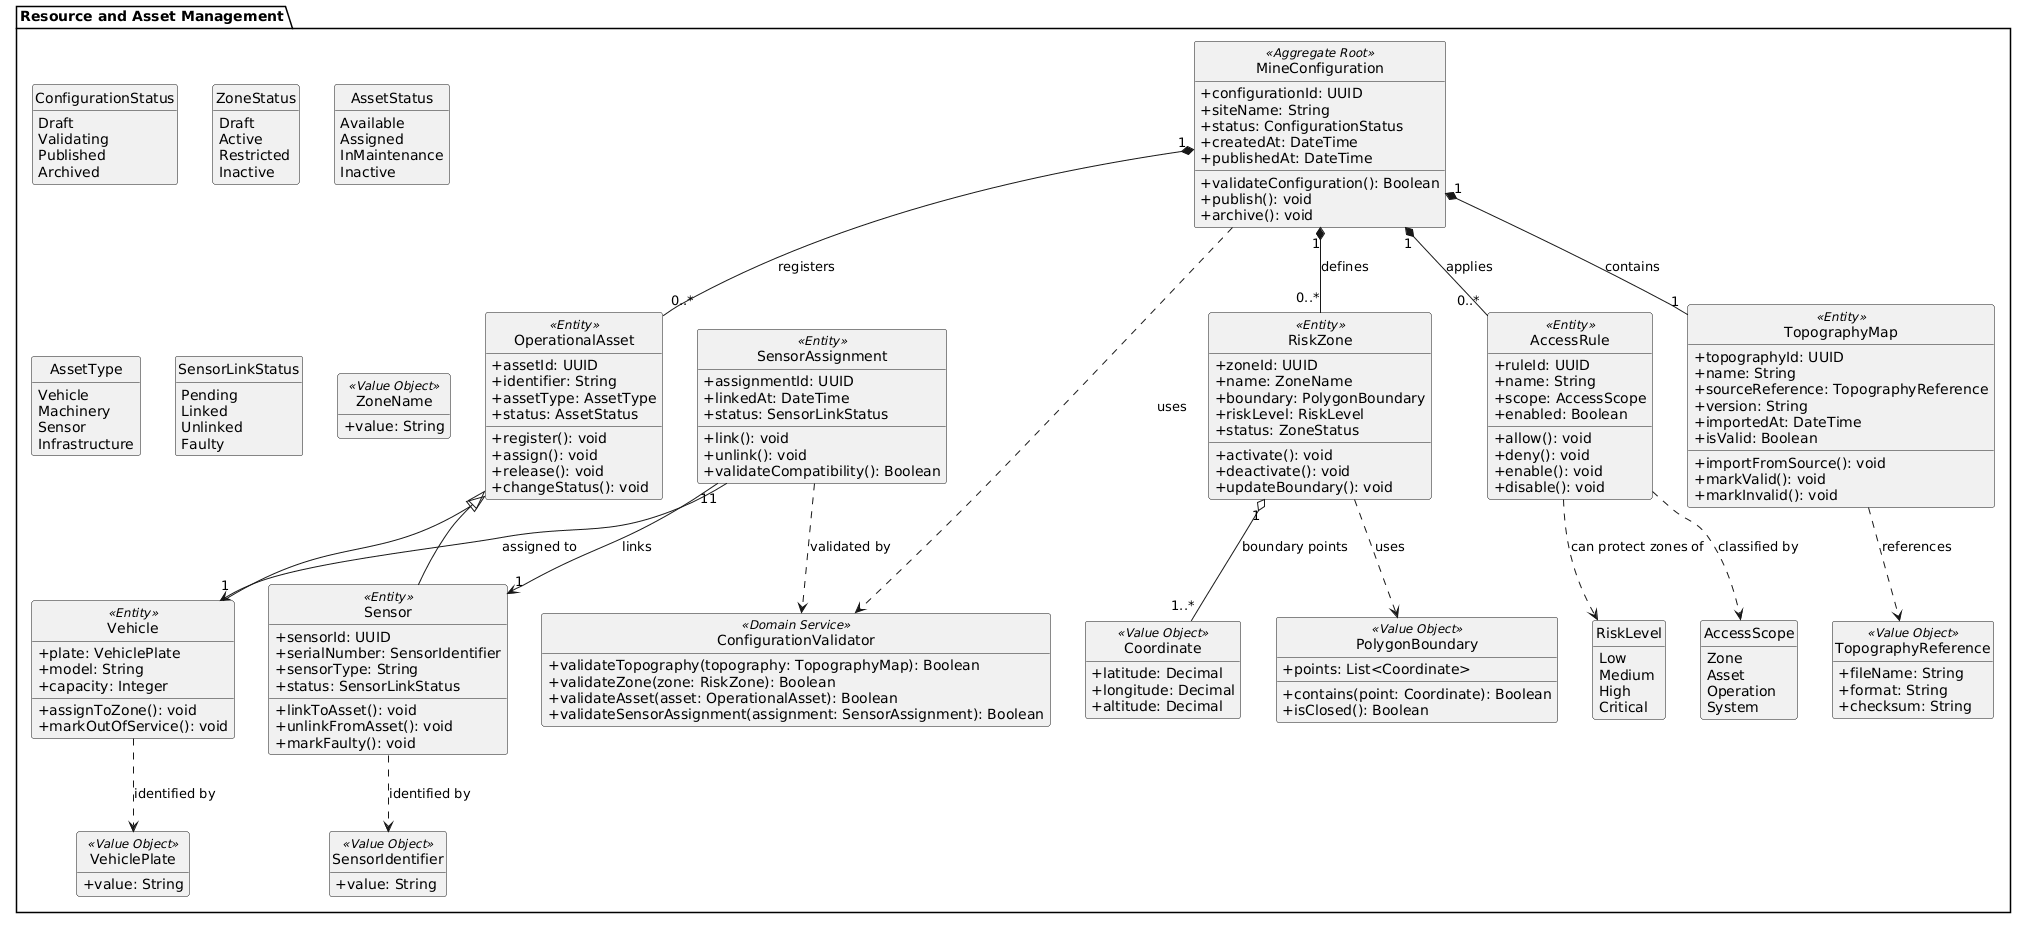

The diagram above was rendered by PlantUML. Its source (embedded in the PNG):
@startuml
skinparam style strictuml
skinparam classAttributeIconSize 0
hide empty members

package "Resource and Asset Management" {

  enum ConfigurationStatus {
    Draft
    Validating
    Published
    Archived
  }

  enum ZoneStatus {
    Draft
    Active
    Restricted
    Inactive
  }

  enum RiskLevel {
    Low
    Medium
    High
    Critical
  }

  enum AssetStatus {
    Available
    Assigned
    InMaintenance
    Inactive
  }

  enum AssetType {
    Vehicle
    Machinery
    Sensor
    Infrastructure
  }

  enum SensorLinkStatus {
    Pending
    Linked
    Unlinked
    Faulty
  }

  class MineConfiguration <<Aggregate Root>> {
    +configurationId: UUID
    +siteName: String
    +status: ConfigurationStatus
    +createdAt: DateTime
    +publishedAt: DateTime
    +validateConfiguration(): Boolean
    +publish(): void
    +archive(): void
  }

  class TopographyMap <<Entity>> {
    +topographyId: UUID
    +name: String
    +sourceReference: TopographyReference
    +version: String
    +importedAt: DateTime
    +isValid: Boolean
    +importFromSource(): void
    +markValid(): void
    +markInvalid(): void
  }

  class RiskZone <<Entity>> {
    +zoneId: UUID
    +name: ZoneName
    +boundary: PolygonBoundary
    +riskLevel: RiskLevel
    +status: ZoneStatus
    +activate(): void
    +deactivate(): void
    +updateBoundary(): void
  }

  class OperationalAsset <<Entity>> {
    +assetId: UUID
    +identifier: String
    +assetType: AssetType
    +status: AssetStatus
    +register(): void
    +assign(): void
    +release(): void
    +changeStatus(): void
  }

  class Vehicle <<Entity>> {
    +plate: VehiclePlate
    +model: String
    +capacity: Integer
    +assignToZone(): void
    +markOutOfService(): void
  }

  class Sensor <<Entity>> {
    +sensorId: UUID
    +serialNumber: SensorIdentifier
    +sensorType: String
    +status: SensorLinkStatus
    +linkToAsset(): void
    +unlinkFromAsset(): void
    +markFaulty(): void
  }

  class SensorAssignment <<Entity>> {
    +assignmentId: UUID
    +linkedAt: DateTime
    +status: SensorLinkStatus
    +link(): void
    +unlink(): void
    +validateCompatibility(): Boolean
  }

  class AccessRule <<Entity>> {
    +ruleId: UUID
    +name: String
    +scope: AccessScope
    +enabled: Boolean
    +allow(): void
    +deny(): void
    +enable(): void
    +disable(): void
  }

  class ConfigurationValidator <<Domain Service>> {
    +validateTopography(topography: TopographyMap): Boolean
    +validateZone(zone: RiskZone): Boolean
    +validateAsset(asset: OperationalAsset): Boolean
    +validateSensorAssignment(assignment: SensorAssignment): Boolean
  }

  class Coordinate <<Value Object>> {
    +latitude: Decimal
    +longitude: Decimal
    +altitude: Decimal
  }

  class PolygonBoundary <<Value Object>> {
    +points: List<Coordinate>
    +contains(point: Coordinate): Boolean
    +isClosed(): Boolean
  }

  class ZoneName <<Value Object>> {
    +value: String
  }

  class TopographyReference <<Value Object>> {
    +fileName: String
    +format: String
    +checksum: String
  }

  class VehiclePlate <<Value Object>> {
    +value: String
  }

  class SensorIdentifier <<Value Object>> {
    +value: String
  }

  enum AccessScope {
    Zone
    Asset
    Operation
    System
  }

  MineConfiguration "1" *-- "1" TopographyMap : contains
  MineConfiguration "1" *-- "0..*" RiskZone : defines
  MineConfiguration "1" *-- "0..*" OperationalAsset : registers
  MineConfiguration "1" *-- "0..*" AccessRule : applies
  MineConfiguration ..> ConfigurationValidator : uses

  OperationalAsset <|-- Vehicle
  OperationalAsset <|-- Sensor

  RiskZone "1" o-- "1..*" Coordinate : boundary points
  RiskZone ..> PolygonBoundary : uses
  TopographyMap ..> TopographyReference : references
  Vehicle ..> VehiclePlate : identified by
  Sensor ..> SensorIdentifier : identified by

  SensorAssignment "1" --> "1" Sensor : links
  SensorAssignment "1" --> "1" Vehicle : assigned to
  SensorAssignment ..> ConfigurationValidator : validated by

  AccessRule ..> AccessScope : classified by
  AccessRule ..> RiskLevel : can protect zones of
}
@enduml